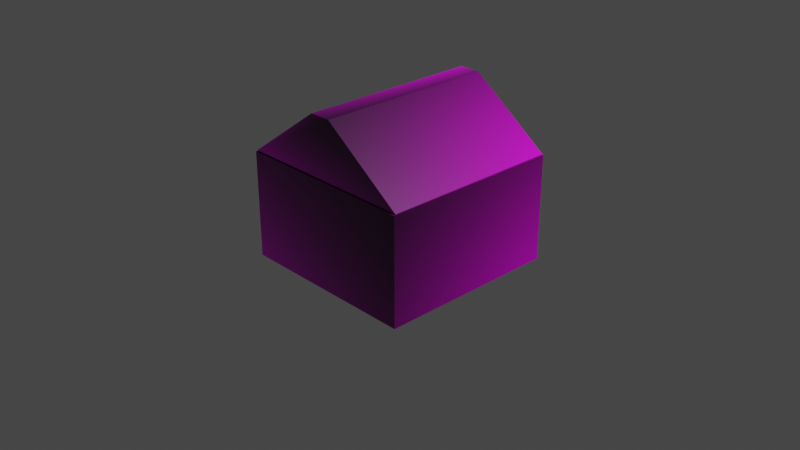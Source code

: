 # Source: halimbawaBahayV3.blend  (saved by Blender 2.82.7; exported with 4.5.12 LTS)
import bpy
from mathutils import Matrix  # noqa: F401  (used for matrix-valued properties, if any)

bpy.ops.wm.read_factory_settings(use_empty=True)
scene = bpy.context.scene
scene.name = 'Scene'

# ---- collections
col_collection = bpy.data.collections.new('Collection'); scene.collection.children.link(col_collection)

# ---- images (referenced by path relative to the original .blend; pixels are not part of the script)
import os
ASSET_DIR = os.environ.get("B2B_ASSET_DIR", "")  # directory of the original .blend (textures are referenced by path, not embedded)
HERE = os.path.dirname(os.path.abspath(__file__))  # packed textures are extracted next to this script under _unpacked/

def load_image(name, relpath, width, height, colorspace="sRGB"):
    """Load a texture the original file referenced (path relative to the .blend, or extracted next to this script)."""
    p = next((c for c in (os.path.join(HERE, relpath), os.path.join(ASSET_DIR, relpath)) if relpath and os.path.exists(c)), "")
    if p:
        img = bpy.data.images.load(p, check_existing=True)
        img.name = name
    else:  # same state as the original file: an image datablock whose file is absent (Cycles renders it pink)
        img = bpy.data.images.new(name, width, height)
        img.source = "FILE"
        img.filepath = "//" + (relpath or name)
    img.colorspace_settings.name = colorspace
    return img
img_bahay_tga = load_image('bahay.tga', 'bahay.tga', 1024, 1024, 'sRGB')

# ---- materials (node trees are filled in below, after node groups)
mat_material = bpy.data.materials.new('Material')
mat_material.alpha_threshold = 0.0
mat_material.use_transparent_shadow = False
mat_material.line_color = (0.0, 0.0, 0.0, 1.0)

# ---- material node trees
mat_material.use_nodes = True; mat_material.node_tree.nodes.clear()
_N = mat_material.node_tree.nodes; _L = mat_material.node_tree.links
n0 = _N.new('ShaderNodeOutputMaterial'); n0.name = 'Material Output'; n0.location = (300, 300)
n1 = _N.new('ShaderNodeBsdfPrincipled'); n1.name = 'Principled BSDF'; n1.location = (10, 300)
n1.distribution = 'GGX'
n1.subsurface_method = 'BURLEY'
n1.inputs[2].default_value = 0.4
n1.inputs[3].default_value = 1.45
n1.inputs[27].default_value = (0.0, 0.0, 0.0, 1.0)
n1.inputs[28].default_value = 1.0
n2 = _N.new('ShaderNodeTexImage'); n2.name = 'Image Texture'; n2.location = (-311, 206)
n2.image = img_bahay_tga
n2.extension = 'CLIP'
_L.new(n1.outputs[0], n0.inputs[0])
_L.new(n2.outputs[0], n1.inputs[0])
n0.is_active_output = True

# ---- world
world_world = bpy.data.worlds.new('World'); scene.world = world_world
world_world.use_nodes = True; world_world.node_tree.nodes.clear()
_N = world_world.node_tree.nodes; _L = world_world.node_tree.links
n0 = _N.new('ShaderNodeOutputWorld'); n0.name = 'World Output'; n0.location = (300, 300)
n1 = _N.new('ShaderNodeBackground'); n1.name = 'Background'; n1.location = (10, 300)
n1.inputs[0].default_value = (0.05088, 0.05088, 0.05088, 1.0)
_L.new(n1.outputs[0], n0.inputs[0])
n0.is_active_output = True
world_world.color = (0.05088, 0.05088, 0.05088)
world_world.use_sun_shadow = False
world_world.sun_shadow_jitter_overblur = 0.0

# ---- cameras
cam_camera = bpy.data.cameras.new('Camera')
cam_camera.clip_end = 100.0
cam_camera.ortho_scale = 7.314

# ---- lights
light_light = bpy.data.lights.new('Light', 'POINT')
light_light.transmission_factor = 0.0
light_light.energy = 1000.0
light_light.shadow_soft_size = 0.1
light_light.shadow_maximum_resolution = 0.006
light_light.use_absolute_resolution = True

# ---- meshes
me_cube = bpy.data.meshes.new('Cube')
me_cube.from_pydata([(1.0, 1.0, 0.7205), (1.0, 1.0, -0.4351), (1.0, -1.0, 0.7205), (1.0, -1.0, -0.4351), (-1.0, 1.0, 0.7205), (-1.0, 1.0, -0.4351), (-1.0, -1.0, 0.7205), (-1.0, -1.0, -0.4351), (-1.0, 0.9853, 0.7287), (-0.1175, 0.9853, 1.36), (-1.0, -0.9853, 0.7287), (-0.1175, -0.9853, 1.36), (1.0, 0.9853, 0.7287), (0.1175, 0.9853, 1.36), (1.0, -0.9853, 0.7287), (0.1175, -0.9853, 1.36)], [], [(0, 4, 6, 2), (3, 2, 6, 7), (7, 6, 4, 5), (5, 1, 3, 7), (1, 0, 2, 3), (5, 4, 0, 1), (8, 9, 11, 10), (10, 11, 15, 14), (14, 15, 13, 12), (12, 13, 9, 8), (10, 14, 12, 8), (15, 11, 9, 13)])
_uv = me_cube.uv_layers.new(name='UVMap')
_uv.uv.foreach_set('vector', [0.5127, 0.5079, 1.005, 0.5043, 0.9972, 0.001555, 0.4986, 0.005673, 0.5024, 0.9978, 0.9844, 0.9978, 0.9844, 0.5032, 0.5024, 0.5032, 0.5024, 0.5122, 0.9844, 0.5122, 0.9844, 0.9934, 0.5024, 0.9934, 0.9915, 0.5146, 0.5024, 0.5138, 0.5024, 0.9978, 0.9915, 0.9978, 0.5024, 0.5138, 0.9844, 0.5138, 0.9844, 0.9978, 0.5024, 0.9978, 0.5024, 0.9934, 0.9844, 0.9934, 0.9844, 0.5138, 0.5024, 0.5138, 0.498, 0.004966, 0.9979, 0.003095, 0.9952, 0.5084, 0.5099, 0.5084, 0.5025, 0.4996, 1.003, 0.4996, 0.998, 0.001452, 0.4972, 0.004564, 0.4991, 0.00549, 0.9982, 0.002951, 1.003, 0.4981, 0.5025, 0.4981, 1.002, 0.4981, 0.5019, 0.4981, 0.4976, 0.005179, 1.002, 0.004722, 0.9978, 0.003645, 1.002, 0.003645, 1.002, 0.4981, 0.9978, 0.4981, 0.9927, 0.001452, 0.4969, -0.007592, 0.4975, 0.5011, 0.9944, 0.5011])
me_cube.materials.append(mat_material)
me_cube.use_remesh_preserve_volume = False
me_cube.use_remesh_preserve_attributes = False
me_cube.use_mirror_vertex_groups = False
me_cube.update()

# ---- objects
ob_cube = bpy.data.objects.new('Cube', me_cube)
ob_light = bpy.data.objects.new('Light', light_light)
ob_camera = bpy.data.objects.new('Camera', cam_camera)

# ---- transforms, parenting, visibility, modifiers, constraints
ob_cube.location = (0.0, 0.0, 0.0)
ob_cube.lock_rotations_4d = False
ob_cube.empty_display_type = 'ARROWS'
ob_cube.lineart.crease_threshold = 0.0
ob_light.location = (4.076, 1.005, 5.904)
ob_light.rotation_euler = (0.6503, 0.05522, 1.866)
ob_light.lock_rotations_4d = False
ob_light.empty_display_type = 'ARROWS'
ob_light.color = (0.0, 0.0, 0.0, 0.0)
ob_light.lineart.crease_threshold = 0.0
ob_camera.location = (7.359, -6.926, 4.958)
ob_camera.rotation_euler = (1.109, 0.0, 0.8149)
ob_camera.lock_rotations_4d = False
ob_camera.empty_display_type = 'ARROWS'
ob_camera.color = (0.0, 0.0, 0.0, 0.0)
ob_camera.display_type = 'WIRE'
ob_camera.lineart.crease_threshold = 0.0

# ---- collection membership
col_collection.objects.link(ob_cube)
col_collection.objects.link(ob_light)
col_collection.objects.link(ob_camera)

# ---- scene / render settings (as saved in the file)
scene.camera = ob_camera
scene.frame_start = 1; scene.frame_end = 250; scene.frame_set(1)
scene.render.engine = 'BLENDER_EEVEE_NEXT'
scene.cycles.use_denoising = False
scene.cycles.samples = 128
scene.cycles.sampling_pattern = 'TABULATED_SOBOL'
scene.cycles.use_adaptive_sampling = False
scene.cycles.use_light_tree = False
scene.view_settings.view_transform = 'Filmic'
bpy.context.view_layer.update()
